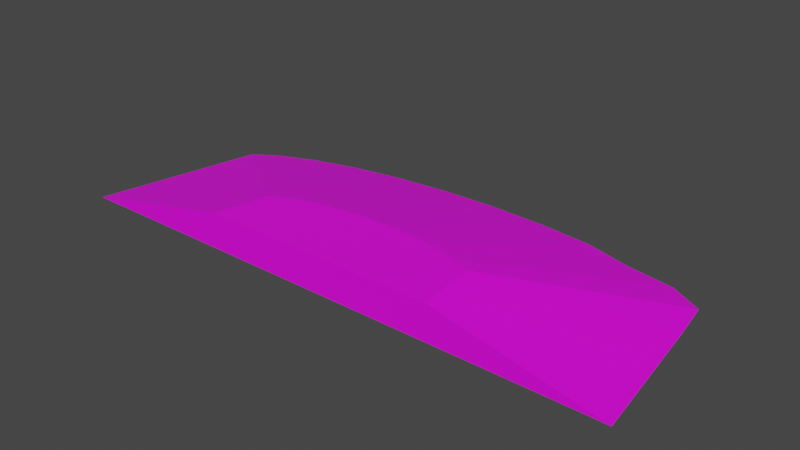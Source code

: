 # Source: terrain_steep_hill_163.blend  (saved by Blender 3.0.42; exported with 4.5.12 LTS)
import bpy
from mathutils import Matrix  # noqa: F401  (used for matrix-valued properties, if any)

bpy.ops.wm.read_factory_settings(use_empty=True)
scene = bpy.context.scene
scene.name = 'Scene'

# ---- collections
col_collection = bpy.data.collections.new('Collection'); scene.collection.children.link(col_collection)

# ---- images (referenced by path relative to the original .blend; pixels are not part of the script)
import os
ASSET_DIR = os.environ.get("B2B_ASSET_DIR", "")  # directory of the original .blend (textures are referenced by path, not embedded)
HERE = os.path.dirname(os.path.abspath(__file__))  # packed textures are extracted next to this script under _unpacked/

def load_image(name, relpath, width, height, colorspace="sRGB"):
    """Load a texture the original file referenced (path relative to the .blend, or extracted next to this script)."""
    p = next((c for c in (os.path.join(HERE, relpath), os.path.join(ASSET_DIR, relpath)) if relpath and os.path.exists(c)), "")
    if p:
        img = bpy.data.images.load(p, check_existing=True)
        img.name = name
    else:  # same state as the original file: an image datablock whose file is absent (Cycles renders it pink)
        img = bpy.data.images.new(name, width, height)
        img.source = "FILE"
        img.filepath = "//" + (relpath or name)
    img.colorspace_settings.name = colorspace
    return img
img_background_jpg = load_image('background.jpg', 'background.jpg', 1024, 1024, 'sRGB')

# ---- materials (node trees are filled in below, after node groups)
mat_material_001 = bpy.data.materials.new('Material.001')
mat_material_001.use_transparent_shadow = False

# ---- material node trees
mat_material_001.use_nodes = True; mat_material_001.node_tree.nodes.clear()
_N = mat_material_001.node_tree.nodes; _L = mat_material_001.node_tree.links
n0 = _N.new('ShaderNodeBsdfPrincipled'); n0.name = 'Principled BSDF'; n0.location = (10, 300)
n0.distribution = 'GGX'
n0.subsurface_method = 'BURLEY'
n0.inputs[3].default_value = 1.45
n0.inputs[27].default_value = (0.0, 0.0, 0.0, 1.0)
n0.inputs[28].default_value = 1.0
n1 = _N.new('ShaderNodeOutputMaterial'); n1.name = 'Material Output'; n1.location = (300, 300)
n2 = _N.new('ShaderNodeTexImage'); n2.name = 'Image Texture'; n2.location = (-353, 98)
n2.image = img_background_jpg
_L.new(n0.outputs[0], n1.inputs[0])
_L.new(n2.outputs[0], n0.inputs[0])
n1.is_active_output = True

# ---- world
world_world = bpy.data.worlds.new('World'); scene.world = world_world
world_world.use_nodes = True; world_world.node_tree.nodes.clear()
_N = world_world.node_tree.nodes; _L = world_world.node_tree.links
n0 = _N.new('ShaderNodeOutputWorld'); n0.name = 'World Output'; n0.location = (300, 300)
n1 = _N.new('ShaderNodeBackground'); n1.name = 'Background'; n1.location = (10, 300)
n1.inputs[0].default_value = (0.05088, 0.05088, 0.05088, 1.0)
_L.new(n1.outputs[0], n0.inputs[0])
n0.is_active_output = True
world_world.color = (0.05088, 0.05088, 0.05088)
world_world.use_sun_shadow = False
world_world.sun_shadow_jitter_overblur = 0.0

# ---- meshes
me_cube_011 = bpy.data.meshes.new('Cube.011')
me_cube_011.from_pydata([(0.173, 1.434, -0.1066), (0.804, 1.412, -0.1066), (1.411, 1.35, -0.1066), (1.901, 1.199, -0.09897), (2.46, 1.113, -0.1066), (2.824, 0.8969, -0.09897), (2.894, 0.4464, -0.09897), (-2.815, 0.7581, -0.1066), (-2.516, 0.9473, -0.1066), (-2.114, 1.113, -0.1066), (-1.624, 1.249, -0.1066), (-1.065, 1.35, -0.1066), (-0.4579, 1.412, -0.1066), (3.087, -1.086, -0.106), (-3.212, -1.086, -0.1066), (-1.248, -0.4904, 0.2871), (-1.119, -0.4092, 0.2871), (-1.376, -1.086, 0.2871), (-0.4961, -0.2362, 0.2871), (-0.7362, -0.2796, 0.2871), (-0.2356, -0.2094, 0.2871), (0.03531, -0.2004, 0.2871), (-0.9467, -0.338, 0.2871), (0.5667, -0.2362, 0.2871), (1.188, -0.4197, 0.2871), (1.218, -0.6153, 0.2871), (1.267, -1.086, 0.2871), (1.017, -0.338, 0.2871), (0.7867, -0.2886, 0.2871), (0.3062, -0.2094, 0.2871)], [], [(15, 17, 26, 25, 24, 27, 28, 23, 29, 21, 20, 18, 19, 22, 16), (29, 1, 0, 21), (23, 2, 1, 29), (28, 3, 2, 23), (27, 4, 3, 28), (24, 5, 4, 27), (25, 6, 5, 24), (26, 13, 6, 25), (7, 14, 17, 15), (8, 7, 15, 16), (22, 9, 8, 16), (19, 10, 9, 22), (18, 11, 10, 19), (7, 8, 9, 10, 11, 12, 0, 1, 2, 3, 4, 5, 6, 13, 14), (20, 12, 11, 18), (0, 12, 20, 21), (17, 14, 13, 26)])
_uv = me_cube_011.uv_layers.new(name='UVMap')
_uv.uv.foreach_set('vector', [0.3235, 0.6232, 0.249, 0.5635, 0.575, 0.2992, 0.6153, 0.3615, 0.6308, 0.3883, 0.6178, 0.4153, 0.5943, 0.4443, 0.5723, 0.4727, 0.5428, 0.502, 0.5103, 0.5302, 0.476, 0.5562, 0.4412, 0.579, 0.4074, 0.5977, 0.3757, 0.6116, 0.3474, 0.6202, 0.5428, 0.502, 0.7707, 0.6574, 0.695, 0.7231, 0.5103, 0.5302, 0.5723, 0.4727, 0.8394, 0.5892, 0.7707, 0.6574, 0.5428, 0.502, 0.5943, 0.4443, 0.8848, 0.5216, 0.8394, 0.5892, 0.5723, 0.4727, 0.6178, 0.4153, 0.9454, 0.4555, 0.8848, 0.5216, 0.5943, 0.4443, 0.6308, 0.3883, 0.9689, 0.3926, 0.9454, 0.4555, 0.6178, 0.4153, 0.6153, 0.3615, 0.9332, 0.3307, 0.9689, 0.3926, 0.6308, 0.3883, 0.575, 0.2992, 0.8062, 0.125, 0.9332, 0.3307, 0.6153, 0.3615, 0.2601, 0.9396, 0.02946, 0.7548, 0.249, 0.5635, 0.3235, 0.6232, 0.3155, 0.9327, 0.2601, 0.9396, 0.3235, 0.6232, 0.3474, 0.6202, 0.3757, 0.6116, 0.3815, 0.9127, 0.3155, 0.9327, 0.3474, 0.6202, 0.4074, 0.5977, 0.4553, 0.8803, 0.3815, 0.9127, 0.3757, 0.6116, 0.4412, 0.579, 0.5342, 0.8367, 0.4553, 0.8803, 0.4074, 0.5977, 0.007892, 0.9938, 0.007354, 0.993, 0.006882, 0.9918, 0.006495, 0.9904, 0.006208, 0.9888, 0.006031, 0.9871, 0.005971, 0.9853, 0.006031, 0.9835, 0.006208, 0.9818, 0.006638, 0.9804, 0.006882, 0.9788, 0.007497, 0.9778, 0.008778, 0.9776, 0.01314, 0.977, 0.01314, 0.9949, 0.476, 0.5562, 0.6151, 0.7836, 0.5342, 0.8367, 0.4412, 0.579, 0.695, 0.7231, 0.6151, 0.7836, 0.476, 0.5562, 0.5103, 0.5302, 0.8785, 0.2915, 0.9409, 0.0, 0.9409, 1.0, 0.8785, 0.7111])
me_cube_011.materials.append(mat_material_001)
me_cube_011.use_remesh_fix_poles = True
me_cube_011.use_remesh_preserve_attributes = False
me_cube_011.use_paint_bone_selection = False
me_cube_011.use_paint_mask = True
me_cube_011.update()

# ---- objects
ob_terrain_steep_hill__163 = bpy.data.objects.new('terrain Steep Hill #163', me_cube_011)

# ---- transforms, parenting, visibility, modifiers, constraints
ob_terrain_steep_hill__163.location = (0.0, 0.0, 0.0)

# ---- collection membership
col_collection.objects.link(ob_terrain_steep_hill__163)

# ---- scene / render settings (as saved in the file)
scene.frame_start = 1; scene.frame_end = 250; scene.frame_set(0)
scene.render.engine = 'BLENDER_EEVEE_NEXT'
scene.cycles.use_denoising = False
scene.cycles.samples = 128
scene.cycles.sampling_pattern = 'TABULATED_SOBOL'
scene.cycles.use_adaptive_sampling = False
scene.cycles.use_light_tree = False
scene.view_settings.view_transform = 'Filmic'
bpy.context.view_layer.update()

# ---- added for rendering (the .blend has no active camera and no usable light): camera, sun
cam_auto = bpy.data.cameras.new('AutoCamera')
cam_auto.lens = 50.0
cam_auto.sensor_width = 36.0
cam_auto.clip_end = 1000.0
ob_auto_camera = bpy.data.objects.new('AutoCamera', cam_auto)
scene.collection.objects.link(ob_auto_camera)
ob_auto_camera.location = (6.22519, -7.37158, 5.12046)
ob_auto_camera.rotation_euler = (1.09748, -7.21219e-08, 0.694738)
scene.camera = ob_auto_camera
light_auto_sun = bpy.data.lights.new('AutoSun', 'SUN')
light_auto_sun.energy = 3.0
light_auto_sun.angle = 0.0523599
ob_auto_sun = bpy.data.objects.new('AutoSun', light_auto_sun)
scene.collection.objects.link(ob_auto_sun)
ob_auto_sun.rotation_euler = (0.872665, 0.174533, 0.523599)
bpy.context.view_layer.update()
